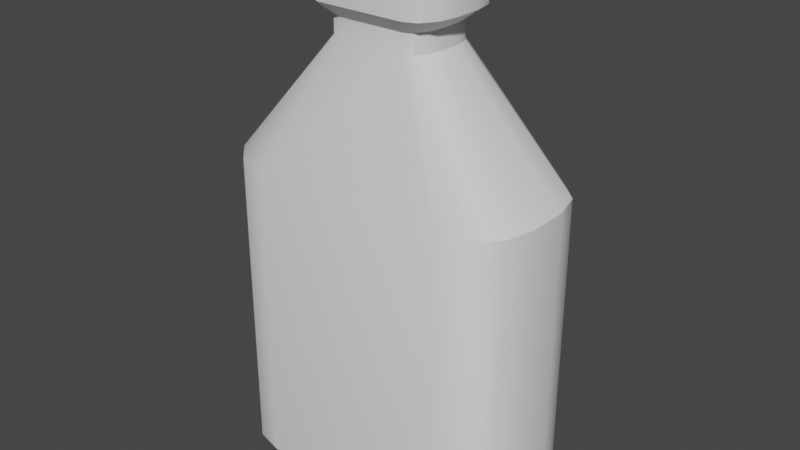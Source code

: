 # Source: bottle2.blend  (saved by Blender 3.3.6; exported with 4.5.12 LTS)
import bpy
from mathutils import Matrix  # noqa: F401  (used for matrix-valued properties, if any)

bpy.ops.wm.read_factory_settings(use_empty=True)
scene = bpy.context.scene
scene.name = 'Scene'

# ---- collections
col_collection = bpy.data.collections.new('Collection'); scene.collection.children.link(col_collection)

# ---- node groups
ng_auto_smooth = bpy.data.node_groups.new('Auto Smooth', 'GeometryNodeTree')
_s = ng_auto_smooth.interface.new_socket(name='Geometry', in_out='OUTPUT', socket_type='NodeSocketGeometry')
_s = ng_auto_smooth.interface.new_socket(name='Geometry', in_out='INPUT', socket_type='NodeSocketGeometry')
_s = ng_auto_smooth.interface.new_socket(name='Angle', in_out='INPUT', socket_type='NodeSocketFloat')
_s.subtype = 'ANGLE'
_s.min_value = 0.0
_s.max_value = 3.142
ng_auto_smooth.is_modifier = True
_N = ng_auto_smooth.nodes; _L = ng_auto_smooth.links
n0 = _N.new('NodeGroupOutput'); n0.name = 'Group Output'; n0.location = (480, -100)
n1 = _N.new('NodeGroupInput'); n1.name = 'Group Input'; n1.location = (-420, -300)
n2 = _N.new('NodeGroupInput'); n2.name = 'Group Input.001'; n2.location = (-60, -100)
n3 = _N.new('GeometryNodeSetShadeSmooth'); n3.name = 'Set Shade Smooth'; n3.location = (120, -100)
n3.domain = 'EDGE'
n4 = _N.new('GeometryNodeSetShadeSmooth'); n4.name = 'Set Shade Smooth.001'; n4.location = (300, -100)
n5 = _N.new('GeometryNodeInputMeshEdgeAngle'); n5.name = 'Edge Angle'; n5.location = (-420, -220)
n6 = _N.new('GeometryNodeInputEdgeSmooth'); n6.name = 'Is Edge Smooth'; n6.location = (-60, -160)
n7 = _N.new('GeometryNodeInputShadeSmooth'); n7.name = 'Is Face Smooth'; n7.location = (-240, -340)
n8 = _N.new('FunctionNodeBooleanMath'); n8.name = 'Boolean Math'; n8.location = (-60, -220)
n9 = _N.new('FunctionNodeCompare'); n9.name = 'Compare'; n9.location = (-240, -180)
n9.operation = 'LESS_EQUAL'
_L.new(n5.outputs[0], n9.inputs[0])
_L.new(n4.outputs[0], n0.inputs[0])
_L.new(n1.outputs[1], n9.inputs[1])
_L.new(n9.outputs[0], n8.inputs[0])
_L.new(n7.outputs[0], n8.inputs[1])
_L.new(n2.outputs[0], n3.inputs[0])
_L.new(n6.outputs[0], n3.inputs[1])
_L.new(n3.outputs[0], n4.inputs[0])
_L.new(n8.outputs[0], n3.inputs[2])
n0.is_active_output = True

# ---- world
world_world = bpy.data.worlds.new('World'); scene.world = world_world
world_world.use_nodes = True; world_world.node_tree.nodes.clear()
_N = world_world.node_tree.nodes; _L = world_world.node_tree.links
n0 = _N.new('ShaderNodeOutputWorld'); n0.name = 'World Output'; n0.location = (300, 300)
n1 = _N.new('ShaderNodeBackground'); n1.name = 'Background'; n1.location = (10, 300)
n1.inputs[0].default_value = (0.05088, 0.05088, 0.05088, 1.0)
_L.new(n1.outputs[0], n0.inputs[0])
n0.is_active_output = True
world_world.color = (0.05088, 0.05088, 0.05088)
world_world.use_sun_shadow = False
world_world.sun_shadow_jitter_overblur = 0.0

# ---- meshes
me_cube_001 = bpy.data.meshes.new('Cube.001')
me_cube_001.from_pydata([(-0.3362, 0.06403, 1.796), (-0.3196, 0.1553, 1.796), (-0.2127, 0.2466, 1.796), (-0.2744, 0.2221, 1.796), (-0.3362, -0.06403, 1.796), (-0.3196, -0.1553, 1.796), (-0.2744, -0.2221, 1.796), (-0.2127, -0.2466, 1.796), (-0.6327, -0.4962, -1.0), (-1.0, -0.1289, -1.0), (-0.8163, -0.447, -1.0), (-0.9508, -0.3125, -1.0), (-1.0, -0.1289, 1.0), (-0.6327, -0.4962, 1.0), (-0.9508, -0.3125, 1.0), (-0.8163, -0.447, 1.0), (-1.0, 0.1289, -1.0), (-0.6327, 0.4962, -1.0), (-0.9508, 0.3125, -1.0), (-0.8163, 0.447, -1.0), (-0.6327, 0.4962, 1.0), (-1.0, 0.1289, 1.0), (-0.8163, 0.447, 1.0), (-0.9508, 0.3125, 1.0), (1.0, -0.1289, -1.0), (0.6327, -0.4962, -1.0), (0.9508, -0.3125, -1.0), (0.8163, -0.447, -1.0), (0.6327, -0.4962, 1.0), (1.0, -0.1289, 1.0), (0.8163, -0.447, 1.0), (0.9508, -0.3125, 1.0), (0.6327, 0.4962, -1.0), (1.0, 0.1289, -1.0), (0.8163, 0.447, -1.0), (0.9508, 0.3125, -1.0), (1.0, 0.1289, 1.0), (0.6327, 0.4962, 1.0), (0.9508, 0.3125, 1.0), (0.8163, 0.447, 1.0), (0.3196, 0.1553, 1.796), (0.3362, 0.06403, 1.796), (0.2744, 0.2221, 1.796), (0.2127, 0.2466, 1.796), (0.2744, -0.2221, 1.796), (0.2127, -0.2466, 1.796), (0.3196, -0.1553, 1.796), (0.3362, -0.06403, 1.796), (0.3362, -0.06403, 2.305), (0.3196, -0.1553, 2.305), (0.2744, -0.2221, 2.305), (0.2127, 0.2466, 2.305), (0.2744, 0.2221, 2.305), (0.3196, 0.1553, 2.305), (0.3362, 0.06403, 2.305), (-0.3362, 0.06403, 2.305), (-0.3196, 0.1553, 2.305), (-0.2744, 0.2221, 2.305), (-0.2127, -0.2466, 2.305), (-0.2744, -0.2221, 2.305), (-0.2127, 0.2466, 2.305), (-0.3196, -0.1553, 2.305), (-0.3362, -0.06403, 2.305), (0.2127, -0.2466, 2.305), (-0.2744, 0.2221, 1.915), (-0.2127, 0.2466, 1.915), (0.3362, -0.06403, 1.915), (0.3196, -0.1553, 1.915), (-0.2744, -0.2221, 1.915), (-0.3196, -0.1553, 1.915), (-0.3362, -0.06403, 1.915), (-0.3362, 0.06403, 1.915), (0.2744, -0.2221, 1.915), (0.2127, -0.2466, 1.915), (-0.2127, -0.2466, 1.915), (0.2127, 0.2466, 1.915), (0.2744, 0.2221, 1.915), (0.3362, 0.06403, 1.915), (0.3196, 0.1553, 1.915), (-0.3196, 0.1553, 1.915), (0.4488, -0.08549, 2.204), (0.4267, -0.2073, 2.204), (0.3664, -0.2966, 2.204), (0.284, 0.3292, 2.204), (0.3664, 0.2966, 2.204), (0.4267, 0.2073, 2.204), (0.4488, 0.08549, 2.204), (-0.4488, 0.08549, 2.204), (-0.4267, 0.2073, 2.204), (-0.3664, 0.2966, 2.204), (-0.284, -0.3292, 2.204), (-0.3664, -0.2966, 2.204), (-0.284, 0.3292, 2.204), (-0.4267, -0.2073, 2.204), (-0.4488, -0.08549, 2.204), (0.284, -0.3292, 2.204), (-0.3664, 0.2966, 2.0), (0.4488, -0.08549, 2.0), (-0.3664, -0.2966, 2.0), (-0.4488, -0.08549, 2.0), (0.284, -0.3292, 2.0), (0.284, 0.3292, 2.0), (0.4488, 0.08549, 2.0), (0.4267, 0.2073, 2.0), (-0.284, 0.3292, 2.0), (0.4267, -0.2073, 2.0), (-0.4267, -0.2073, 2.0), (-0.4488, 0.08549, 2.0), (0.3664, -0.2966, 2.0), (-0.284, -0.3292, 2.0), (0.3664, 0.2966, 2.0), (-0.4267, 0.2073, 2.0)], [], [(25, 28, 13, 8), (33, 36, 29, 24), (65, 64, 96, 104), (29, 36, 41, 47), (9, 12, 21, 16), (17, 20, 37, 32), (8, 13, 15, 10), (10, 15, 14, 11), (11, 14, 12, 9), (20, 17, 19, 22), (22, 19, 18, 23), (23, 18, 16, 21), (36, 33, 35, 38), (38, 35, 34, 39), (39, 34, 32, 37), (28, 25, 27, 30), (30, 27, 26, 31), (31, 26, 24, 29), (16, 18, 19, 17, 32, 34, 35, 33, 24, 26, 27, 25, 8, 10, 11, 9), (38, 39, 42, 40), (15, 13, 7, 6), (23, 21, 0, 1), (37, 20, 2, 43), (20, 22, 3, 2), (30, 31, 46, 44), (39, 37, 43, 42), (14, 15, 6, 5), (36, 38, 40, 41), (22, 23, 1, 3), (21, 12, 4, 0), (31, 29, 47, 46), (28, 30, 44, 45), (13, 28, 45, 7), (12, 14, 5, 4), (54, 53, 52, 51, 60, 57, 56, 55, 62, 61, 59, 58, 63, 50, 49, 48), (61, 62, 94, 93), (64, 79, 111, 96), (67, 66, 97, 105), (59, 61, 93, 91), (68, 74, 109, 98), (69, 68, 98, 106), (57, 60, 92, 89), (71, 70, 99, 107), (58, 59, 91, 90), (72, 67, 105, 108), (56, 57, 89, 88), (70, 69, 106, 99), (55, 56, 88, 87), (74, 73, 100, 109), (53, 54, 86, 85), (6, 7, 74, 68), (3, 1, 79, 64), (1, 0, 71, 79), (43, 2, 65, 75), (40, 42, 76, 78), (41, 40, 78, 77), (47, 41, 77, 66), (45, 44, 72, 73), (42, 43, 75, 76), (7, 45, 73, 74), (4, 5, 69, 70), (44, 46, 67, 72), (0, 4, 70, 71), (5, 6, 68, 69), (46, 47, 66, 67), (2, 3, 64, 65), (104, 96, 89, 92), (105, 97, 80, 81), (106, 98, 91, 93), (107, 99, 94, 87), (108, 105, 81, 82), (99, 106, 93, 94), (109, 100, 95, 90), (110, 101, 83, 84), (100, 108, 82, 95), (97, 102, 86, 80), (102, 103, 85, 86), (103, 110, 84, 85), (101, 104, 92, 83), (111, 107, 87, 88), (96, 111, 88, 89), (98, 109, 90, 91), (79, 71, 107, 111), (50, 63, 95, 82), (75, 65, 104, 101), (52, 53, 85, 84), (78, 76, 110, 103), (62, 55, 87, 94), (77, 78, 103, 102), (63, 58, 90, 95), (48, 49, 81, 80), (66, 77, 102, 97), (54, 48, 80, 86), (49, 50, 82, 81), (73, 72, 108, 100), (60, 51, 83, 92), (51, 52, 84, 83), (76, 75, 101, 110)])
me_cube_001.polygons.foreach_set('use_smooth', [True] * 98)
_uv = me_cube_001.uv_layers.new(name='UVMap')
_uv.uv.foreach_set('vector', [0.6914, -0.2791, 0.6914, 0.326, 0.3086, 0.326, 0.3086, -0.2791, 0.539, -0.2791, 0.539, 0.326, 0.461, 0.326, 0.461, -0.2791, 0.4357, 0.5746, 0.417, 0.5672, 0.3892, 0.5897, 0.4141, 0.5996, 0.461, 0.326, 0.539, 0.326, 0.5194, 0.5668, 0.4806, 0.5668, 0.461, -0.2791, 0.461, 0.326, 0.539, 0.326, 0.539, -0.2791, 0.3086, -0.2791, 0.3086, 0.326, 0.6914, 0.326, 0.6914, -0.2791, 0.3086, -0.2791, 0.3086, 0.326, 0.253, 0.326, 0.253, -0.2791, 0.3648, -0.2791, 0.3648, 0.326, 0.4054, 0.326, 0.4054, -0.2791, 0.4054, -0.2791, 0.4054, 0.326, 0.461, 0.326, 0.461, -0.2791, 0.3086, 0.326, 0.3086, -0.2791, 0.253, -0.2791, 0.253, 0.326, 0.6352, 0.326, 0.6352, -0.2791, 0.5946, -0.2791, 0.5946, 0.326, 0.5946, 0.326, 0.5946, -0.2791, 0.539, -0.2791, 0.539, 0.326, 0.539, 0.326, 0.539, -0.2791, 0.5946, -0.2791, 0.5946, 0.326, 0.5946, 0.326, 0.5946, -0.2791, 0.6352, -0.2791, 0.6352, 0.326, 0.747, 0.326, 0.747, -0.2791, 0.6914, -0.2791, 0.6914, 0.326, 0.6914, 0.326, 0.6914, -0.2791, 0.747, -0.2791, 0.747, 0.326, 0.3648, 0.326, 0.3648, -0.2791, 0.4054, -0.2791, 0.4054, 0.326, 0.4054, 0.326, 0.4054, -0.2791, 0.461, -0.2791, 0.461, 0.326, 0.1975, 0.539, 0.2123, 0.5946, 0.253, 0.6352, 0.3086, 0.6501, 0.6914, 0.6501, 0.747, 0.6352, 0.7877, 0.5946, 0.8025, 0.539, 0.8025, 0.461, 0.7877, 0.4054, 0.747, 0.3648, 0.6914, 0.3499, 0.3086, 0.3499, 0.253, 0.3648, 0.2123, 0.4054, 0.1975, 0.461, 0.5946, 0.326, 0.6352, 0.326, 0.5672, 0.5668, 0.547, 0.5668, 0.253, 0.326, 0.3086, 0.326, 0.4357, 0.5668, 0.417, 0.5668, 0.5946, 0.326, 0.539, 0.326, 0.5194, 0.5668, 0.547, 0.5668, 0.6914, 0.326, 0.3086, 0.326, 0.4357, 0.5668, 0.5643, 0.5668, 0.3086, 0.326, 0.253, 0.326, 0.417, 0.5668, 0.4357, 0.5668, 0.3648, 0.326, 0.4054, 0.326, 0.453, 0.5668, 0.4328, 0.5668, 0.747, 0.326, 0.6914, 0.326, 0.5643, 0.5668, 0.583, 0.5668, 0.4054, 0.326, 0.3648, 0.326, 0.4328, 0.5668, 0.453, 0.5668, 0.539, 0.326, 0.5946, 0.326, 0.547, 0.5668, 0.5194, 0.5668, 0.6352, 0.326, 0.5946, 0.326, 0.547, 0.5668, 0.5672, 0.5668, 0.539, 0.326, 0.461, 0.326, 0.4806, 0.5668, 0.5194, 0.5668, 0.4054, 0.326, 0.461, 0.326, 0.4806, 0.5668, 0.453, 0.5668, 0.6914, 0.326, 0.747, 0.326, 0.583, 0.5668, 0.5643, 0.5668, 0.3086, 0.326, 0.6914, 0.326, 0.5643, 0.5668, 0.4357, 0.5668, 0.461, 0.326, 0.4054, 0.326, 0.453, 0.5668, 0.4806, 0.5668, 0.6017, 0.5194, 0.5967, 0.547, 0.583, 0.5672, 0.5643, 0.5746, 0.4357, 0.5746, 0.417, 0.5672, 0.4033, 0.547, 0.3983, 0.5194, 0.3983, 0.4806, 0.4033, 0.453, 0.417, 0.4328, 0.4357, 0.4254, 0.5643, 0.4254, 0.583, 0.4328, 0.5967, 0.453, 0.6017, 0.4806, 0.4033, 0.453, 0.3983, 0.4806, 0.3642, 0.4741, 0.3709, 0.4373, 0.417, 0.5672, 0.4033, 0.547, 0.3709, 0.5627, 0.3892, 0.5897, 0.5967, 0.453, 0.6017, 0.4806, 0.6358, 0.4741, 0.6291, 0.4373, 0.417, 0.4328, 0.4033, 0.453, 0.3709, 0.4373, 0.3892, 0.4103, 0.417, 0.4328, 0.4357, 0.4254, 0.4141, 0.4004, 0.3892, 0.4103, 0.4033, 0.453, 0.417, 0.4328, 0.3892, 0.4103, 0.3709, 0.4373, 0.417, 0.5672, 0.4357, 0.5746, 0.4141, 0.5996, 0.3892, 0.5897, 0.3983, 0.5194, 0.3983, 0.4806, 0.3642, 0.4741, 0.3642, 0.5259, 0.4357, 0.4254, 0.417, 0.4328, 0.3892, 0.4103, 0.4141, 0.4004, 0.583, 0.4328, 0.5967, 0.453, 0.6291, 0.4373, 0.6108, 0.4103, 0.4033, 0.547, 0.417, 0.5672, 0.3892, 0.5897, 0.3709, 0.5627, 0.3983, 0.4806, 0.4033, 0.453, 0.3709, 0.4373, 0.3642, 0.4741, 0.3983, 0.5194, 0.4033, 0.547, 0.3709, 0.5627, 0.3642, 0.5259, 0.4357, 0.6027, 0.5643, 0.6027, 0.5859, 0.6285, 0.4141, 0.6285, 0.5967, 0.547, 0.6017, 0.5194, 0.6358, 0.5259, 0.6291, 0.5627, 0.417, 0.5668, 0.4357, 0.5668, 0.4357, 0.6027, 0.417, 0.6027, 0.5672, 0.5668, 0.547, 0.5668, 0.547, 0.6027, 0.5672, 0.6027, 0.547, 0.5668, 0.5194, 0.5668, 0.5194, 0.6027, 0.547, 0.6027, 0.5643, 0.5668, 0.4357, 0.5668, 0.4357, 0.6027, 0.5643, 0.6027, 0.547, 0.5668, 0.5672, 0.5668, 0.5672, 0.6027, 0.547, 0.6027, 0.5194, 0.5668, 0.547, 0.5668, 0.547, 0.6027, 0.5194, 0.6027, 0.4806, 0.5668, 0.5194, 0.5668, 0.5194, 0.6027, 0.4806, 0.6027, 0.5643, 0.5668, 0.583, 0.5668, 0.583, 0.6027, 0.5643, 0.6027, 0.583, 0.5668, 0.5643, 0.5668, 0.5643, 0.6027, 0.583, 0.6027, 0.4357, 0.5668, 0.5643, 0.5668, 0.5643, 0.6027, 0.4357, 0.6027, 0.4806, 0.5668, 0.453, 0.5668, 0.453, 0.6027, 0.4806, 0.6027, 0.4328, 0.5668, 0.453, 0.5668, 0.453, 0.6027, 0.4328, 0.6027, 0.5194, 0.5668, 0.4806, 0.5668, 0.4806, 0.6027, 0.5194, 0.6027, 0.453, 0.5668, 0.4328, 0.5668, 0.4328, 0.6027, 0.453, 0.6027, 0.453, 0.5668, 0.4806, 0.5668, 0.4806, 0.6027, 0.453, 0.6027, 0.4357, 0.5668, 0.417, 0.5668, 0.417, 0.6027, 0.4357, 0.6027, 0.4141, 0.6285, 0.3892, 0.6285, 0.3892, 0.6901, 0.4141, 0.6901, 0.4373, 0.6285, 0.4741, 0.6285, 0.4741, 0.6901, 0.4373, 0.6901, 0.4373, 0.6285, 0.4103, 0.6285, 0.4103, 0.6901, 0.4373, 0.6901, 0.5259, 0.6285, 0.4741, 0.6285, 0.4741, 0.6901, 0.5259, 0.6901, 0.4103, 0.6285, 0.4373, 0.6285, 0.4373, 0.6901, 0.4103, 0.6901, 0.4741, 0.6285, 0.4373, 0.6285, 0.4373, 0.6901, 0.4741, 0.6901, 0.4141, 0.6285, 0.5859, 0.6285, 0.5859, 0.6901, 0.4141, 0.6901, 0.6108, 0.6285, 0.5859, 0.6285, 0.5859, 0.6901, 0.6108, 0.6901, 0.5859, 0.6285, 0.6108, 0.6285, 0.6108, 0.6901, 0.5859, 0.6901, 0.4741, 0.6285, 0.5259, 0.6285, 0.5259, 0.6901, 0.4741, 0.6901, 0.5259, 0.6285, 0.5627, 0.6285, 0.5627, 0.6901, 0.5259, 0.6901, 0.5627, 0.6285, 0.5897, 0.6285, 0.5897, 0.6901, 0.5627, 0.6901, 0.5859, 0.6285, 0.4141, 0.6285, 0.4141, 0.6901, 0.5859, 0.6901, 0.5627, 0.6285, 0.5259, 0.6285, 0.5259, 0.6901, 0.5627, 0.6901, 0.5897, 0.6285, 0.5627, 0.6285, 0.5627, 0.6901, 0.5897, 0.6901, 0.3892, 0.6285, 0.4141, 0.6285, 0.4141, 0.6901, 0.3892, 0.6901, 0.4033, 0.547, 0.3983, 0.5194, 0.3642, 0.5259, 0.3709, 0.5627, 0.583, 0.4328, 0.5643, 0.4254, 0.5859, 0.4004, 0.6108, 0.4103, 0.5643, 0.6027, 0.4357, 0.6027, 0.4141, 0.6285, 0.5859, 0.6285, 0.583, 0.5672, 0.5967, 0.547, 0.6291, 0.5627, 0.6108, 0.5897, 0.5967, 0.547, 0.583, 0.5672, 0.6108, 0.5897, 0.6291, 0.5627, 0.3983, 0.4806, 0.3983, 0.5194, 0.3642, 0.5259, 0.3642, 0.4741, 0.6017, 0.5194, 0.5967, 0.547, 0.6291, 0.5627, 0.6358, 0.5259, 0.5643, 0.7209, 0.4357, 0.7209, 0.4141, 0.6901, 0.5859, 0.6901, 0.6017, 0.4806, 0.5967, 0.453, 0.6291, 0.4373, 0.6358, 0.4741, 0.6017, 0.4806, 0.6017, 0.5194, 0.6358, 0.5259, 0.6358, 0.4741, 0.6017, 0.5194, 0.6017, 0.4806, 0.6358, 0.4741, 0.6358, 0.5259, 0.5967, 0.453, 0.583, 0.4328, 0.6108, 0.4103, 0.6291, 0.4373, 0.5643, 0.4254, 0.583, 0.4328, 0.6108, 0.4103, 0.5859, 0.4004, 0.4357, 0.7209, 0.5643, 0.7209, 0.5859, 0.6901, 0.4141, 0.6901, 0.5643, 0.5746, 0.583, 0.5672, 0.6108, 0.5897, 0.5859, 0.5996, 0.583, 0.5672, 0.5643, 0.5746, 0.5859, 0.5996, 0.6108, 0.5897])
me_cube_001.update()

# ---- objects
ob_cube = bpy.data.objects.new('Cube', me_cube_001)

# ---- transforms, parenting, visibility, modifiers, constraints
ob_cube.location = (0.0, 0.0, 0.0)
_m = ob_cube.modifiers.new('Auto Smooth', 'NODES')
_m.node_group = ng_auto_smooth
_gi = [s.identifier for s in ng_auto_smooth.interface.items_tree if s.item_type == 'SOCKET' and s.in_out == 'INPUT']
_m[_gi[1]] = 0.5236  # Angle

# ---- collection membership
col_collection.objects.link(ob_cube)

# ---- scene / render settings (as saved in the file)
scene.frame_start = 1; scene.frame_end = 250; scene.frame_set(1)
scene.render.engine = 'BLENDER_EEVEE_NEXT'
scene.cycles.sampling_pattern = 'TABULATED_SOBOL'
scene.cycles.use_light_tree = False
scene.view_settings.view_transform = 'Filmic'
bpy.context.view_layer.update()

# ---- added for rendering (the .blend has no active camera and no usable light): camera, sun
cam_auto = bpy.data.cameras.new('AutoCamera')
cam_auto.lens = 50.0
cam_auto.sensor_width = 36.0
cam_auto.clip_end = 1000.0
ob_auto_camera = bpy.data.objects.new('AutoCamera', cam_auto)
scene.collection.objects.link(ob_auto_camera)
ob_auto_camera.location = (3.69045, -4.42854, 3.60501)
ob_auto_camera.rotation_euler = (1.09748, -7.21219e-08, 0.694738)
scene.camera = ob_auto_camera
light_auto_sun = bpy.data.lights.new('AutoSun', 'SUN')
light_auto_sun.energy = 3.0
light_auto_sun.angle = 0.0523599
ob_auto_sun = bpy.data.objects.new('AutoSun', light_auto_sun)
scene.collection.objects.link(ob_auto_sun)
ob_auto_sun.rotation_euler = (0.872665, 0.174533, 0.523599)
bpy.context.view_layer.update()
